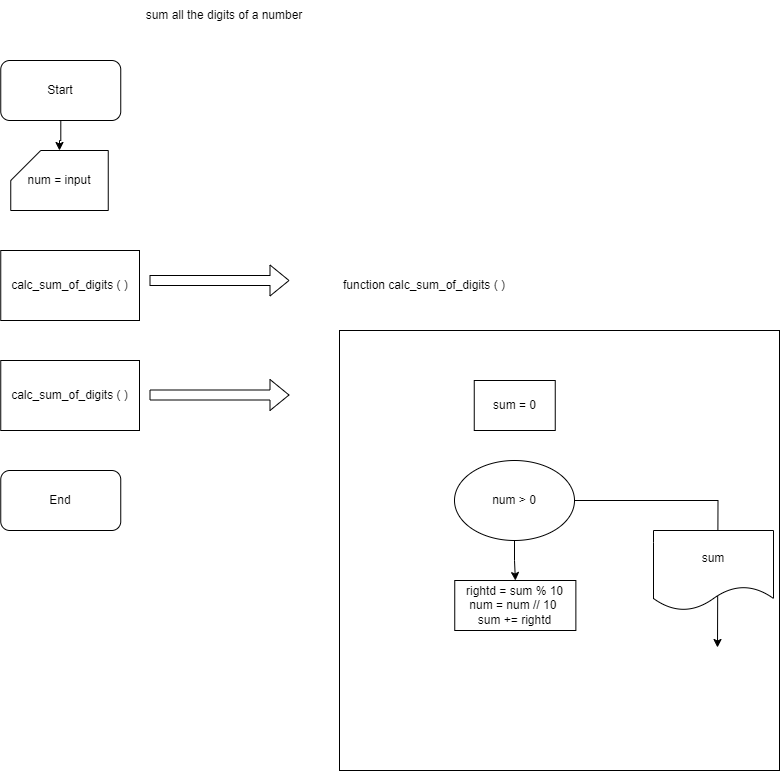

The diagram above was exported from draw.io. Its source (the exported page's mxGraphModel, read from the mxfile embedded in the PNG):
<mxGraphModel dx="1674" dy="772" grid="1" gridSize="10" guides="1" tooltips="1" connect="1" arrows="1" fold="1" page="1" pageScale="1" pageWidth="850" pageHeight="1100" math="0" shadow="0">
  <root>
    <mxCell id="0" />
    <mxCell id="1" parent="0" />
    <mxCell id="dJ0o7yA8VT7SD2CRMR3X-10" value="" style="whiteSpace=wrap;html=1;aspect=fixed;" vertex="1" parent="1">
      <mxGeometry x="380" y="360" width="440" height="440" as="geometry" />
    </mxCell>
    <mxCell id="24lvV09j2VHUAjs1KWGv-1" value="Start" style="rounded=1;whiteSpace=wrap;html=1;" parent="1" vertex="1">
      <mxGeometry x="41.25" y="90" width="120" height="60" as="geometry" />
    </mxCell>
    <mxCell id="24lvV09j2VHUAjs1KWGv-2" value="End" style="rounded=1;whiteSpace=wrap;html=1;" parent="1" vertex="1">
      <mxGeometry x="41.25" y="500" width="120" height="60" as="geometry" />
    </mxCell>
    <mxCell id="24lvV09j2VHUAjs1KWGv-7" value="sum all the digits of a number" style="text;html=1;align=center;verticalAlign=middle;whiteSpace=wrap;rounded=0;" parent="1" vertex="1">
      <mxGeometry x="70" y="30" width="390" height="30" as="geometry" />
    </mxCell>
    <mxCell id="2i2Ug3EKJSbQpZiKw1Ly-1" value="" style="edgeStyle=orthogonalEdgeStyle;rounded=0;orthogonalLoop=1;jettySize=auto;html=1;entryX=0.5;entryY=0;entryDx=0;entryDy=0;" parent="1" source="24lvV09j2VHUAjs1KWGv-1" target="24lvV09j2VHUAjs1KWGv-24" edge="1">
      <mxGeometry relative="1" as="geometry">
        <mxPoint x="100" y="150" as="sourcePoint" />
        <mxPoint x="100" y="550" as="targetPoint" />
      </mxGeometry>
    </mxCell>
    <mxCell id="24lvV09j2VHUAjs1KWGv-24" value="num = input" style="shape=card;whiteSpace=wrap;html=1;" parent="1" vertex="1">
      <mxGeometry x="51.25" y="180" width="97.5" height="60" as="geometry" />
    </mxCell>
    <mxCell id="dJ0o7yA8VT7SD2CRMR3X-7" style="edgeStyle=orthogonalEdgeStyle;rounded=0;orthogonalLoop=1;jettySize=auto;html=1;entryX=0.45;entryY=-0.05;entryDx=0;entryDy=0;entryPerimeter=0;" edge="1" parent="1" source="dJ0o7yA8VT7SD2CRMR3X-1">
      <mxGeometry relative="1" as="geometry">
        <mxPoint x="758" y="677" as="targetPoint" />
      </mxGeometry>
    </mxCell>
    <mxCell id="dJ0o7yA8VT7SD2CRMR3X-8" value="" style="edgeStyle=orthogonalEdgeStyle;rounded=0;orthogonalLoop=1;jettySize=auto;html=1;" edge="1" parent="1" source="dJ0o7yA8VT7SD2CRMR3X-1" target="dJ0o7yA8VT7SD2CRMR3X-3">
      <mxGeometry relative="1" as="geometry" />
    </mxCell>
    <mxCell id="dJ0o7yA8VT7SD2CRMR3X-1" value="num &amp;gt; 0" style="ellipse;whiteSpace=wrap;html=1;" vertex="1" parent="1">
      <mxGeometry x="495" y="490" width="120" height="80" as="geometry" />
    </mxCell>
    <mxCell id="dJ0o7yA8VT7SD2CRMR3X-2" value="sum = 0" style="rounded=0;whiteSpace=wrap;html=1;" vertex="1" parent="1">
      <mxGeometry x="514.75" y="410" width="81" height="50" as="geometry" />
    </mxCell>
    <mxCell id="dJ0o7yA8VT7SD2CRMR3X-3" value="rightd = sum % 10&lt;div&gt;num = num // 10&amp;nbsp;&lt;/div&gt;&lt;div&gt;sum += rightd&lt;/div&gt;" style="rounded=0;whiteSpace=wrap;html=1;" vertex="1" parent="1">
      <mxGeometry x="495.25" y="610" width="121.12" height="50" as="geometry" />
    </mxCell>
    <mxCell id="dJ0o7yA8VT7SD2CRMR3X-9" value="sum" style="shape=document;whiteSpace=wrap;html=1;boundedLbl=1;" vertex="1" parent="1">
      <mxGeometry x="694" y="560" width="120" height="80" as="geometry" />
    </mxCell>
    <mxCell id="dJ0o7yA8VT7SD2CRMR3X-11" value="function calc_sum_of_digits ( )" style="text;html=1;align=center;verticalAlign=middle;whiteSpace=wrap;rounded=0;" vertex="1" parent="1">
      <mxGeometry x="380" y="290" width="170" height="50" as="geometry" />
    </mxCell>
    <mxCell id="dJ0o7yA8VT7SD2CRMR3X-12" value="calc_sum_of_digits ( )" style="rounded=0;whiteSpace=wrap;html=1;" vertex="1" parent="1">
      <mxGeometry x="41.25" y="280" width="138.75" height="70" as="geometry" />
    </mxCell>
    <mxCell id="dJ0o7yA8VT7SD2CRMR3X-13" value="calc_sum_of_digits ( )" style="rounded=0;whiteSpace=wrap;html=1;" vertex="1" parent="1">
      <mxGeometry x="41.25" y="390" width="138.75" height="70" as="geometry" />
    </mxCell>
    <mxCell id="dJ0o7yA8VT7SD2CRMR3X-14" value="" style="shape=flexArrow;endArrow=classic;html=1;rounded=0;" edge="1" parent="1">
      <mxGeometry width="50" height="50" relative="1" as="geometry">
        <mxPoint x="190" y="310" as="sourcePoint" />
        <mxPoint x="330" y="310" as="targetPoint" />
      </mxGeometry>
    </mxCell>
    <mxCell id="dJ0o7yA8VT7SD2CRMR3X-15" value="" style="shape=flexArrow;endArrow=classic;html=1;rounded=0;" edge="1" parent="1">
      <mxGeometry width="50" height="50" relative="1" as="geometry">
        <mxPoint x="190" y="424.5" as="sourcePoint" />
        <mxPoint x="330" y="424.5" as="targetPoint" />
      </mxGeometry>
    </mxCell>
  </root>
</mxGraphModel>